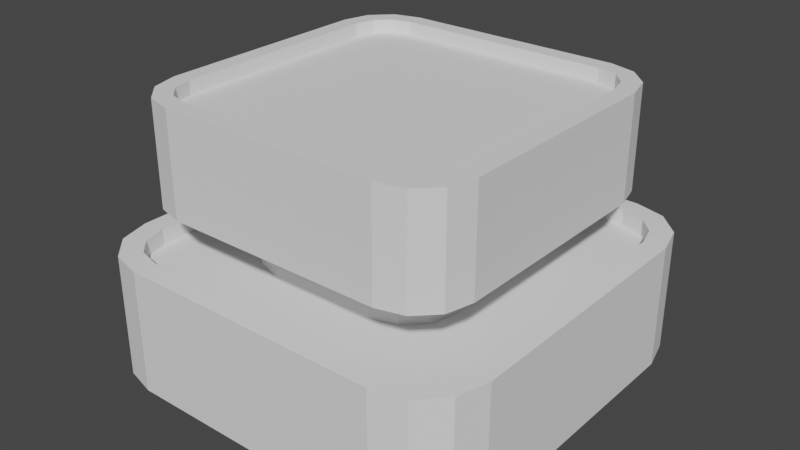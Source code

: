 # Source: shelf_low_poly.blend  (saved by Blender 3.1.7; exported with 4.5.12 LTS)
import bpy
from mathutils import Matrix  # noqa: F401  (used for matrix-valued properties, if any)

bpy.ops.wm.read_factory_settings(use_empty=True)
scene = bpy.context.scene
scene.name = 'Scene'

# ---- collections
col_collection = bpy.data.collections.new('Collection'); scene.collection.children.link(col_collection)

# ---- world
world_world = bpy.data.worlds.new('World'); scene.world = world_world
world_world.use_nodes = True; world_world.node_tree.nodes.clear()
_N = world_world.node_tree.nodes; _L = world_world.node_tree.links
n0 = _N.new('ShaderNodeOutputWorld'); n0.name = 'World Output'; n0.location = (300, 300)
n1 = _N.new('ShaderNodeBackground'); n1.name = 'Background'; n1.location = (10, 300)
n1.inputs[0].default_value = (0.05088, 0.05088, 0.05088, 1.0)
_L.new(n1.outputs[0], n0.inputs[0])
n0.is_active_output = True
world_world.color = (0.05088, 0.05088, 0.05088)
world_world.use_sun_shadow = False
world_world.sun_shadow_jitter_overblur = 0.0

# ---- meshes
me_cube_002 = bpy.data.meshes.new('Cube.002')
me_cube_002.from_pydata([(-0.673, -1.0, -1.0), (-1.0, -0.673, -1.0), (-0.8365, -0.9562, -1.0), (-0.9562, -0.8365, -1.0), (-0.8919, -0.6588, 1.0), (-0.6588, -0.8919, 1.0), (-0.8593, -0.7806, 1.0), (-0.7806, -0.8593, 1.0), (-1.0, 0.673, -1.0), (-0.673, 1.0, -1.0), (-0.9562, 0.8365, -1.0), (-0.8365, 0.9562, -1.0), (-0.6588, 0.8919, 1.0), (-0.8919, 0.6588, 1.0), (-0.7806, 0.8593, 1.0), (-0.8593, 0.7806, 1.0), (1.0, -0.673, -1.0), (0.673, -1.0, -1.0), (0.9562, -0.8365, -1.0), (0.8365, -0.9562, -1.0), (0.6588, -0.8919, 1.0), (0.8919, -0.6588, 1.0), (0.7806, -0.8593, 1.0), (0.8593, -0.7806, 1.0), (0.673, 1.0, -1.0), (1.0, 0.673, -1.0), (0.8365, 0.9562, -1.0), (0.9562, 0.8365, -1.0), (0.8919, 0.6588, 1.0), (0.6588, 0.8919, 1.0), (0.8593, 0.7806, 1.0), (0.7806, 0.8593, 1.0), (-0.673, -1.0, 1.0), (-0.8365, -0.9562, 1.0), (-0.9562, -0.8365, 1.0), (-1.0, -0.673, 1.0), (-0.8365, 0.9562, 1.0), (-0.673, 1.0, 1.0), (-0.9562, 0.8365, 1.0), (-1.0, 0.673, 1.0), (0.9562, 0.8365, 1.0), (1.0, 0.673, 1.0), (0.8365, 0.9562, 1.0), (0.673, 1.0, 1.0), (0.8365, -0.9562, 1.0), (0.673, -1.0, 1.0), (0.9562, -0.8365, 1.0), (1.0, -0.673, 1.0), (-0.6588, -0.8919, 0.735), (-0.7806, -0.8593, 0.735), (-0.8593, -0.7806, 0.735), (-0.8919, -0.6588, 0.735), (-0.7806, 0.8593, 0.735), (-0.6588, 0.8919, 0.735), (-0.8593, 0.7806, 0.735), (-0.8919, 0.6588, 0.735), (0.8593, 0.7806, 0.735), (0.8919, 0.6588, 0.735), (0.7806, 0.8593, 0.735), (0.6588, 0.8919, 0.735), (0.7806, -0.8593, 0.735), (0.6588, -0.8919, 0.735), (0.8593, -0.7806, 0.735), (0.8919, -0.6588, 0.735)], [], [(17, 45, 32, 0), (25, 41, 47, 16), (22, 23, 62, 60), (1, 35, 39, 8), (9, 37, 43, 24), (0, 32, 33, 2), (2, 33, 34, 3), (3, 34, 35, 1), (37, 9, 11, 36), (36, 11, 10, 38), (38, 10, 8, 39), (41, 25, 27, 40), (40, 27, 26, 42), (42, 26, 24, 43), (45, 17, 19, 44), (44, 19, 18, 46), (46, 18, 16, 47), (8, 10, 11, 9, 24, 26, 27, 25, 16, 18, 19, 17, 0, 2, 3, 1), (5, 7, 33, 32), (7, 6, 34, 33), (6, 4, 35, 34), (14, 12, 37, 36), (15, 14, 36, 38), (13, 15, 38, 39), (30, 28, 41, 40), (31, 30, 40, 42), (29, 31, 42, 43), (22, 20, 45, 44), (23, 22, 44, 46), (21, 23, 46, 47), (4, 13, 39, 35), (20, 5, 32, 45), (28, 21, 47, 41), (12, 29, 43, 37), (57, 56, 58, 59, 53, 52, 54, 55, 51, 50, 49, 48, 61, 60, 62, 63), (12, 14, 52, 53), (23, 21, 63, 62), (14, 15, 54, 52), (13, 4, 51, 55), (15, 13, 55, 54), (5, 20, 61, 48), (28, 30, 56, 57), (21, 28, 57, 63), (30, 31, 58, 56), (7, 5, 48, 49), (29, 12, 53, 59), (31, 29, 59, 58), (6, 7, 49, 50), (20, 22, 60, 61), (4, 6, 50, 51)])
_uv = me_cube_002.uv_layers.new(name='UVMap')
_uv.uv.foreach_set('vector', [0.375, 0.7909, 0.625, 0.7909, 0.625, 0.9591, 0.375, 0.9591, 0.375, 0.5409, 0.625, 0.5409, 0.625, 0.7091, 0.375, 0.7091, 0.6524, 0.7324, 0.6426, 0.7226, 0.6426, 0.7226, 0.6524, 0.7324, 0.375, 0.04087, 0.625, 0.04087, 0.625, 0.2091, 0.375, 0.2091, 0.375, 0.2909, 0.625, 0.2909, 0.625, 0.4591, 0.375, 0.4591, 0.375, 0.9591, 0.625, 0.9591, 0.625, 0.9796, 0.375, 0.9796, 0.375, 0.0, 0.625, 0.0, 0.625, 0.02044, 0.375, 0.02044, 0.375, 0.02044, 0.625, 0.02044, 0.625, 0.04087, 0.375, 0.04087, 0.625, 0.2909, 0.375, 0.2909, 0.375, 0.2704, 0.625, 0.2704, 0.625, 0.2704, 0.375, 0.2704, 0.375, 0.2296, 0.625, 0.2296, 0.625, 0.2296, 0.375, 0.2296, 0.375, 0.2091, 0.625, 0.2091, 0.625, 0.5409, 0.375, 0.5409, 0.375, 0.5204, 0.625, 0.5204, 0.625, 0.5204, 0.375, 0.5204, 0.375, 0.4796, 0.625, 0.4796, 0.625, 0.4796, 0.375, 0.4796, 0.375, 0.4591, 0.625, 0.4591, 0.625, 0.7909, 0.375, 0.7909, 0.375, 0.7704, 0.625, 0.7704, 0.625, 0.7704, 0.375, 0.7704, 0.375, 0.7296, 0.625, 0.7296, 0.625, 0.7296, 0.375, 0.7296, 0.375, 0.7091, 0.625, 0.7091, 0.125, 0.5409, 0.1305, 0.5204, 0.1454, 0.5055, 0.1659, 0.5, 0.3341, 0.5, 0.3546, 0.5055, 0.3695, 0.5204, 0.375, 0.5409, 0.375, 0.7091, 0.3695, 0.7296, 0.3546, 0.7445, 0.3341, 0.75, 0.1659, 0.75, 0.1454, 0.7445, 0.1305, 0.7296, 0.125, 0.7091, 0.8324, 0.7365, 0.8476, 0.7324, 0.8546, 0.7445, 0.8341, 0.75, 0.8476, 0.7324, 0.8574, 0.7226, 0.8695, 0.7296, 0.8546, 0.7445, 0.8574, 0.7226, 0.8615, 0.7074, 0.875, 0.7091, 0.8695, 0.7296, 0.8476, 0.5176, 0.8324, 0.5135, 0.8341, 0.5, 0.8546, 0.5055, 0.8574, 0.5274, 0.8476, 0.5176, 0.8546, 0.5055, 0.8695, 0.5204, 0.8615, 0.5426, 0.8574, 0.5274, 0.8695, 0.5204, 0.875, 0.5409, 0.6426, 0.5274, 0.6385, 0.5426, 0.625, 0.5409, 0.6305, 0.5204, 0.6524, 0.5176, 0.6426, 0.5274, 0.6305, 0.5204, 0.6454, 0.5055, 0.6676, 0.5135, 0.6524, 0.5176, 0.6454, 0.5055, 0.6659, 0.5, 0.6524, 0.7324, 0.6676, 0.7365, 0.6659, 0.75, 0.6454, 0.7445, 0.6426, 0.7226, 0.6524, 0.7324, 0.6454, 0.7445, 0.6305, 0.7296, 0.6385, 0.7074, 0.6426, 0.7226, 0.6305, 0.7296, 0.625, 0.7091, 0.8615, 0.7074, 0.8615, 0.5426, 0.875, 0.5409, 0.875, 0.7091, 0.6676, 0.7365, 0.8324, 0.7365, 0.8341, 0.75, 0.6659, 0.75, 0.6385, 0.5426, 0.6385, 0.7074, 0.625, 0.7091, 0.625, 0.5409, 0.8324, 0.5135, 0.6676, 0.5135, 0.6659, 0.5, 0.8341, 0.5, 0.6385, 0.5426, 0.6426, 0.5274, 0.6524, 0.5176, 0.6676, 0.5135, 0.8324, 0.5135, 0.8476, 0.5176, 0.8574, 0.5274, 0.8615, 0.5426, 0.8615, 0.7074, 0.8574, 0.7226, 0.8476, 0.7324, 0.8324, 0.7365, 0.6676, 0.7365, 0.6524, 0.7324, 0.6426, 0.7226, 0.6385, 0.7074, 0.8324, 0.5135, 0.8476, 0.5176, 0.8476, 0.5176, 0.8324, 0.5135, 0.6426, 0.7226, 0.6385, 0.7074, 0.6385, 0.7074, 0.6426, 0.7226, 0.8476, 0.5176, 0.8574, 0.5274, 0.8574, 0.5274, 0.8476, 0.5176, 0.8615, 0.5426, 0.8615, 0.7074, 0.8615, 0.7074, 0.8615, 0.5426, 0.8574, 0.5274, 0.8615, 0.5426, 0.8615, 0.5426, 0.8574, 0.5274, 0.8324, 0.7365, 0.6676, 0.7365, 0.6676, 0.7365, 0.8324, 0.7365, 0.6385, 0.5426, 0.6426, 0.5274, 0.6426, 0.5274, 0.6385, 0.5426, 0.6385, 0.7074, 0.6385, 0.5426, 0.6385, 0.5426, 0.6385, 0.7074, 0.6426, 0.5274, 0.6524, 0.5176, 0.6524, 0.5176, 0.6426, 0.5274, 0.8476, 0.7324, 0.8324, 0.7365, 0.8324, 0.7365, 0.8476, 0.7324, 0.6676, 0.5135, 0.8324, 0.5135, 0.8324, 0.5135, 0.6676, 0.5135, 0.6524, 0.5176, 0.6676, 0.5135, 0.6676, 0.5135, 0.6524, 0.5176, 0.8574, 0.7226, 0.8476, 0.7324, 0.8476, 0.7324, 0.8574, 0.7226, 0.6676, 0.7365, 0.6524, 0.7324, 0.6524, 0.7324, 0.6676, 0.7365, 0.8615, 0.7074, 0.8574, 0.7226, 0.8574, 0.7226, 0.8615, 0.7074])
me_cube_002.use_remesh_fix_poles = True
me_cube_002.use_remesh_preserve_attributes = False
me_cube_002.update()
me_cube_003 = bpy.data.meshes.new('Cube.003')
me_cube_003.from_pydata([(-1.0, 0.5055, 1.0), (-0.9338, 0.7528, 1.0), (-0.5055, 1.0, 1.0), (-0.7528, 0.9338, 1.0), (-1.0, -0.5055, 1.0), (-0.9338, -0.7528, 1.0), (-0.7528, -0.9338, 1.0), (-0.5055, -1.0, 1.0), (-0.5055, -1.0, -1.0), (-1.0, -0.5055, -1.0), (-0.7528, -0.9338, -1.0), (-0.9338, -0.7528, -1.0), (-1.0, -0.5055, 1.0), (-0.5055, -1.0, 1.0), (-0.9338, -0.7528, 1.0), (-0.7528, -0.9338, 1.0), (-1.0, 0.5055, -1.0), (-0.5055, 1.0, -1.0), (-0.9338, 0.7528, -1.0), (-0.7528, 0.9338, -1.0), (-0.5055, 1.0, 1.0), (-1.0, 0.5055, 1.0), (-0.7528, 0.9338, 1.0), (-0.9338, 0.7528, 1.0), (1.0, -0.5055, -1.0), (0.5055, -1.0, -1.0), (0.9338, -0.7528, -1.0), (0.7528, -0.9338, -1.0), (0.5055, -1.0, 1.0), (1.0, -0.5055, 1.0), (0.7528, -0.9338, 1.0), (0.9338, -0.7528, 1.0), (0.5055, 1.0, -1.0), (1.0, 0.5055, -1.0), (0.7528, 0.9338, -1.0), (0.9338, 0.7528, -1.0), (1.0, 0.5055, 1.0), (0.5055, 1.0, 1.0), (0.9338, 0.7528, 1.0), (0.7528, 0.9338, 1.0), (0.9338, 0.7528, 1.0), (1.0, 0.5055, 1.0), (0.7528, 0.9338, 1.0), (0.5055, 1.0, 1.0), (0.7528, -0.9338, 1.0), (0.5055, -1.0, 1.0), (0.9338, -0.7528, 1.0), (1.0, -0.5055, 1.0)], [], [(25, 28, 13, 8), (33, 36, 29, 24), (41, 40, 42, 43, 2, 3, 1, 0, 4, 5, 6, 7, 45, 44, 46, 47), (22, 23, 1, 3), (9, 12, 21, 16), (17, 20, 37, 32), (8, 13, 15, 10), (10, 15, 14, 11), (11, 14, 12, 9), (20, 17, 19, 22), (22, 19, 18, 23), (23, 18, 16, 21), (36, 33, 35, 38), (38, 35, 34, 39), (39, 34, 32, 37), (28, 25, 27, 30), (30, 27, 26, 31), (31, 26, 24, 29), (16, 18, 19, 17, 32, 34, 35, 33, 24, 26, 27, 25, 8, 10, 11, 9), (21, 12, 4, 0), (31, 29, 47, 46), (28, 30, 44, 45), (13, 28, 45, 7), (12, 14, 5, 4), (29, 36, 41, 47), (38, 39, 42, 40), (15, 13, 7, 6), (23, 21, 0, 1), (37, 20, 2, 43), (20, 22, 3, 2), (30, 31, 46, 44), (39, 37, 43, 42), (14, 15, 6, 5), (36, 38, 40, 41)])
_uv = me_cube_003.uv_layers.new(name='UVMap')
_uv.uv.foreach_set('vector', [0.375, 0.8118, 0.625, 0.8118, 0.625, 0.9382, 0.375, 0.9382, 0.375, 0.5618, 0.625, 0.5618, 0.625, 0.6882, 0.375, 0.6882, 0.625, 0.5618, 0.6333, 0.5309, 0.6559, 0.5083, 0.6868, 0.5, 0.8132, 0.5, 0.8441, 0.5083, 0.8667, 0.5309, 0.875, 0.5618, 0.875, 0.6882, 0.8667, 0.7191, 0.8441, 0.7417, 0.8132, 0.75, 0.6868, 0.75, 0.6559, 0.7417, 0.6333, 0.7191, 0.625, 0.6882, 0.625, 0.2809, 0.625, 0.2191, 0.625, 0.2191, 0.625, 0.2809, 0.375, 0.06181, 0.625, 0.06181, 0.625, 0.1882, 0.375, 0.1882, 0.375, 0.3118, 0.625, 0.3118, 0.625, 0.4382, 0.375, 0.4382, 0.375, 0.9382, 0.625, 0.9382, 0.625, 0.9691, 0.375, 0.9691, 0.375, 0.0, 0.625, 0.0, 0.625, 0.03091, 0.375, 0.03091, 0.375, 0.03091, 0.625, 0.03091, 0.625, 0.06181, 0.375, 0.06181, 0.625, 0.3118, 0.375, 0.3118, 0.375, 0.2809, 0.625, 0.2809, 0.625, 0.2809, 0.375, 0.2809, 0.375, 0.2191, 0.625, 0.2191, 0.625, 0.2191, 0.375, 0.2191, 0.375, 0.1882, 0.625, 0.1882, 0.625, 0.5618, 0.375, 0.5618, 0.375, 0.5309, 0.625, 0.5309, 0.625, 0.5309, 0.375, 0.5309, 0.375, 0.4691, 0.625, 0.4691, 0.625, 0.4691, 0.375, 0.4691, 0.375, 0.4382, 0.625, 0.4382, 0.625, 0.8118, 0.375, 0.8118, 0.375, 0.7809, 0.625, 0.7809, 0.625, 0.7809, 0.375, 0.7809, 0.375, 0.7191, 0.625, 0.7191, 0.625, 0.7191, 0.375, 0.7191, 0.375, 0.6882, 0.625, 0.6882, 0.125, 0.5618, 0.1333, 0.5309, 0.1559, 0.5083, 0.1868, 0.5, 0.3132, 0.5, 0.3441, 0.5083, 0.3667, 0.5309, 0.375, 0.5618, 0.375, 0.6882, 0.3667, 0.7191, 0.3441, 0.7417, 0.3132, 0.75, 0.1868, 0.75, 0.1559, 0.7417, 0.1333, 0.7191, 0.125, 0.6882, 0.625, 0.1882, 0.625, 0.06181, 0.625, 0.06181, 0.625, 0.1882, 0.625, 0.7191, 0.625, 0.6882, 0.625, 0.6882, 0.625, 0.7191, 0.625, 0.8118, 0.625, 0.7809, 0.625, 0.7809, 0.625, 0.8118, 0.625, 0.9382, 0.625, 0.8118, 0.625, 0.8118, 0.625, 0.9382, 0.625, 0.06181, 0.625, 0.03091, 0.625, 0.03091, 0.625, 0.06181, 0.625, 0.6882, 0.625, 0.5618, 0.625, 0.5618, 0.625, 0.6882, 0.625, 0.5309, 0.625, 0.4691, 0.625, 0.4691, 0.625, 0.5309, 0.625, 0.9691, 0.625, 0.9382, 0.625, 0.9382, 0.625, 0.9691, 0.625, 0.2191, 0.625, 0.1882, 0.625, 0.1882, 0.625, 0.2191, 0.625, 0.4382, 0.625, 0.3118, 0.625, 0.3118, 0.625, 0.4382, 0.625, 0.3118, 0.625, 0.2809, 0.625, 0.2809, 0.625, 0.3118, 0.625, 0.7809, 0.625, 0.7191, 0.625, 0.7191, 0.625, 0.7809, 0.625, 0.4691, 0.625, 0.4382, 0.625, 0.4382, 0.625, 0.4691, 0.625, 0.03091, 0.625, 0.0, 0.625, 0.0, 0.625, 0.03091, 0.625, 0.5618, 0.625, 0.5309, 0.625, 0.5309, 0.625, 0.5618])
me_cube_003.use_remesh_fix_poles = True
me_cube_003.use_remesh_preserve_attributes = False
me_cube_003.update()
me_cube_004 = bpy.data.meshes.new('Cube.004')
me_cube_004.from_pydata([(-0.673, -1.0, -1.0), (-1.0, -0.673, -1.0), (-0.8365, -0.9562, -1.0), (-0.9562, -0.8365, -1.0), (-0.8919, -0.6588, 1.0), (-0.6588, -0.8919, 1.0), (-0.8593, -0.7806, 1.0), (-0.7806, -0.8593, 1.0), (-1.0, 0.673, -1.0), (-0.673, 1.0, -1.0), (-0.9562, 0.8365, -1.0), (-0.8365, 0.9562, -1.0), (-0.6588, 0.8919, 1.0), (-0.8919, 0.6588, 1.0), (-0.7806, 0.8593, 1.0), (-0.8593, 0.7806, 1.0), (1.0, -0.673, -1.0), (0.673, -1.0, -1.0), (0.9562, -0.8365, -1.0), (0.8365, -0.9562, -1.0), (0.6588, -0.8919, 1.0), (0.8919, -0.6588, 1.0), (0.7806, -0.8593, 1.0), (0.8593, -0.7806, 1.0), (0.673, 1.0, -1.0), (1.0, 0.673, -1.0), (0.8365, 0.9562, -1.0), (0.9562, 0.8365, -1.0), (0.8919, 0.6588, 1.0), (0.6588, 0.8919, 1.0), (0.8593, 0.7806, 1.0), (0.7806, 0.8593, 1.0), (-0.673, -1.0, 1.0), (-0.8365, -0.9562, 1.0), (-0.9562, -0.8365, 1.0), (-1.0, -0.673, 1.0), (-0.8365, 0.9562, 1.0), (-0.673, 1.0, 1.0), (-0.9562, 0.8365, 1.0), (-1.0, 0.673, 1.0), (0.9562, 0.8365, 1.0), (1.0, 0.673, 1.0), (0.8365, 0.9562, 1.0), (0.673, 1.0, 1.0), (0.8365, -0.9562, 1.0), (0.673, -1.0, 1.0), (0.9562, -0.8365, 1.0), (1.0, -0.673, 1.0), (-0.6588, -0.8919, 0.735), (-0.7806, -0.8593, 0.735), (-0.8593, -0.7806, 0.735), (-0.8919, -0.6588, 0.735), (-0.7806, 0.8593, 0.735), (-0.6588, 0.8919, 0.735), (-0.8593, 0.7806, 0.735), (-0.8919, 0.6588, 0.735), (0.8593, 0.7806, 0.735), (0.8919, 0.6588, 0.735), (0.7806, 0.8593, 0.735), (0.6588, 0.8919, 0.735), (0.7806, -0.8593, 0.735), (0.6588, -0.8919, 0.735), (0.8593, -0.7806, 0.735), (0.8919, -0.6588, 0.735)], [], [(17, 45, 32, 0), (25, 41, 47, 16), (22, 23, 62, 60), (1, 35, 39, 8), (9, 37, 43, 24), (0, 32, 33, 2), (2, 33, 34, 3), (3, 34, 35, 1), (37, 9, 11, 36), (36, 11, 10, 38), (38, 10, 8, 39), (41, 25, 27, 40), (40, 27, 26, 42), (42, 26, 24, 43), (45, 17, 19, 44), (44, 19, 18, 46), (46, 18, 16, 47), (8, 10, 11, 9, 24, 26, 27, 25, 16, 18, 19, 17, 0, 2, 3, 1), (5, 7, 33, 32), (7, 6, 34, 33), (6, 4, 35, 34), (14, 12, 37, 36), (15, 14, 36, 38), (13, 15, 38, 39), (30, 28, 41, 40), (31, 30, 40, 42), (29, 31, 42, 43), (22, 20, 45, 44), (23, 22, 44, 46), (21, 23, 46, 47), (4, 13, 39, 35), (20, 5, 32, 45), (28, 21, 47, 41), (12, 29, 43, 37), (57, 56, 58, 59, 53, 52, 54, 55, 51, 50, 49, 48, 61, 60, 62, 63), (12, 14, 52, 53), (23, 21, 63, 62), (14, 15, 54, 52), (13, 4, 51, 55), (15, 13, 55, 54), (5, 20, 61, 48), (28, 30, 56, 57), (21, 28, 57, 63), (30, 31, 58, 56), (7, 5, 48, 49), (29, 12, 53, 59), (31, 29, 59, 58), (6, 7, 49, 50), (20, 22, 60, 61), (4, 6, 50, 51)])
_uv = me_cube_004.uv_layers.new(name='UVMap')
_uv.uv.foreach_set('vector', [0.375, 0.7909, 0.625, 0.7909, 0.625, 0.9591, 0.375, 0.9591, 0.375, 0.5409, 0.625, 0.5409, 0.625, 0.7091, 0.375, 0.7091, 0.6524, 0.7324, 0.6426, 0.7226, 0.6426, 0.7226, 0.6524, 0.7324, 0.375, 0.04087, 0.625, 0.04087, 0.625, 0.2091, 0.375, 0.2091, 0.375, 0.2909, 0.625, 0.2909, 0.625, 0.4591, 0.375, 0.4591, 0.375, 0.9591, 0.625, 0.9591, 0.625, 0.9796, 0.375, 0.9796, 0.375, 0.0, 0.625, 0.0, 0.625, 0.02044, 0.375, 0.02044, 0.375, 0.02044, 0.625, 0.02044, 0.625, 0.04087, 0.375, 0.04087, 0.625, 0.2909, 0.375, 0.2909, 0.375, 0.2704, 0.625, 0.2704, 0.625, 0.2704, 0.375, 0.2704, 0.375, 0.2296, 0.625, 0.2296, 0.625, 0.2296, 0.375, 0.2296, 0.375, 0.2091, 0.625, 0.2091, 0.625, 0.5409, 0.375, 0.5409, 0.375, 0.5204, 0.625, 0.5204, 0.625, 0.5204, 0.375, 0.5204, 0.375, 0.4796, 0.625, 0.4796, 0.625, 0.4796, 0.375, 0.4796, 0.375, 0.4591, 0.625, 0.4591, 0.625, 0.7909, 0.375, 0.7909, 0.375, 0.7704, 0.625, 0.7704, 0.625, 0.7704, 0.375, 0.7704, 0.375, 0.7296, 0.625, 0.7296, 0.625, 0.7296, 0.375, 0.7296, 0.375, 0.7091, 0.625, 0.7091, 0.125, 0.5409, 0.1305, 0.5204, 0.1454, 0.5055, 0.1659, 0.5, 0.3341, 0.5, 0.3546, 0.5055, 0.3695, 0.5204, 0.375, 0.5409, 0.375, 0.7091, 0.3695, 0.7296, 0.3546, 0.7445, 0.3341, 0.75, 0.1659, 0.75, 0.1454, 0.7445, 0.1305, 0.7296, 0.125, 0.7091, 0.8324, 0.7365, 0.8476, 0.7324, 0.8546, 0.7445, 0.8341, 0.75, 0.8476, 0.7324, 0.8574, 0.7226, 0.8695, 0.7296, 0.8546, 0.7445, 0.8574, 0.7226, 0.8615, 0.7074, 0.875, 0.7091, 0.8695, 0.7296, 0.8476, 0.5176, 0.8324, 0.5135, 0.8341, 0.5, 0.8546, 0.5055, 0.8574, 0.5274, 0.8476, 0.5176, 0.8546, 0.5055, 0.8695, 0.5204, 0.8615, 0.5426, 0.8574, 0.5274, 0.8695, 0.5204, 0.875, 0.5409, 0.6426, 0.5274, 0.6385, 0.5426, 0.625, 0.5409, 0.6305, 0.5204, 0.6524, 0.5176, 0.6426, 0.5274, 0.6305, 0.5204, 0.6454, 0.5055, 0.6676, 0.5135, 0.6524, 0.5176, 0.6454, 0.5055, 0.6659, 0.5, 0.6524, 0.7324, 0.6676, 0.7365, 0.6659, 0.75, 0.6454, 0.7445, 0.6426, 0.7226, 0.6524, 0.7324, 0.6454, 0.7445, 0.6305, 0.7296, 0.6385, 0.7074, 0.6426, 0.7226, 0.6305, 0.7296, 0.625, 0.7091, 0.8615, 0.7074, 0.8615, 0.5426, 0.875, 0.5409, 0.875, 0.7091, 0.6676, 0.7365, 0.8324, 0.7365, 0.8341, 0.75, 0.6659, 0.75, 0.6385, 0.5426, 0.6385, 0.7074, 0.625, 0.7091, 0.625, 0.5409, 0.8324, 0.5135, 0.6676, 0.5135, 0.6659, 0.5, 0.8341, 0.5, 0.6385, 0.5426, 0.6426, 0.5274, 0.6524, 0.5176, 0.6676, 0.5135, 0.8324, 0.5135, 0.8476, 0.5176, 0.8574, 0.5274, 0.8615, 0.5426, 0.8615, 0.7074, 0.8574, 0.7226, 0.8476, 0.7324, 0.8324, 0.7365, 0.6676, 0.7365, 0.6524, 0.7324, 0.6426, 0.7226, 0.6385, 0.7074, 0.8324, 0.5135, 0.8476, 0.5176, 0.8476, 0.5176, 0.8324, 0.5135, 0.6426, 0.7226, 0.6385, 0.7074, 0.6385, 0.7074, 0.6426, 0.7226, 0.8476, 0.5176, 0.8574, 0.5274, 0.8574, 0.5274, 0.8476, 0.5176, 0.8615, 0.5426, 0.8615, 0.7074, 0.8615, 0.7074, 0.8615, 0.5426, 0.8574, 0.5274, 0.8615, 0.5426, 0.8615, 0.5426, 0.8574, 0.5274, 0.8324, 0.7365, 0.6676, 0.7365, 0.6676, 0.7365, 0.8324, 0.7365, 0.6385, 0.5426, 0.6426, 0.5274, 0.6426, 0.5274, 0.6385, 0.5426, 0.6385, 0.7074, 0.6385, 0.5426, 0.6385, 0.5426, 0.6385, 0.7074, 0.6426, 0.5274, 0.6524, 0.5176, 0.6524, 0.5176, 0.6426, 0.5274, 0.8476, 0.7324, 0.8324, 0.7365, 0.8324, 0.7365, 0.8476, 0.7324, 0.6676, 0.5135, 0.8324, 0.5135, 0.8324, 0.5135, 0.6676, 0.5135, 0.6524, 0.5176, 0.6676, 0.5135, 0.6676, 0.5135, 0.6524, 0.5176, 0.8574, 0.7226, 0.8476, 0.7324, 0.8476, 0.7324, 0.8574, 0.7226, 0.6676, 0.7365, 0.6524, 0.7324, 0.6524, 0.7324, 0.6676, 0.7365, 0.8615, 0.7074, 0.8574, 0.7226, 0.8574, 0.7226, 0.8615, 0.7074])
me_cube_004.use_remesh_fix_poles = True
me_cube_004.use_remesh_preserve_attributes = False
me_cube_004.update()

# ---- objects
ob_cube = bpy.data.objects.new('Cube', me_cube_002)
ob_cube_001 = bpy.data.objects.new('Cube.001', me_cube_003)
ob_cube_002 = bpy.data.objects.new('Cube.002', me_cube_004)

# ---- transforms, parenting, visibility, modifiers, constraints
ob_cube.location = (0.0, 0.0, 0.0)
ob_cube.scale = (1.685, 1.685, 0.527)
ob_cube_001.location = (0.0, 0.0, 0.5142)
ob_cube_001.scale = (0.9003, 0.9003, 0.9003)
ob_cube_002.location = (0.0, 0.0, 1.329)
ob_cube_002.scale = (1.396, 1.396, 0.4365)

# ---- collection membership
scene.collection.objects.link(ob_cube)
scene.collection.objects.link(ob_cube_001)
scene.collection.objects.link(ob_cube_002)

# ---- scene / render settings (as saved in the file)
scene.frame_start = 1; scene.frame_end = 250; scene.frame_set(1)
scene.render.engine = 'BLENDER_EEVEE_NEXT'
scene.cycles.sampling_pattern = 'TABULATED_SOBOL'
scene.cycles.use_light_tree = False
scene.view_settings.view_transform = 'Filmic'
bpy.context.view_layer.update()

# ---- added for rendering (the .blend has no active camera and no usable light): camera, sun
cam_auto = bpy.data.cameras.new('AutoCamera')
cam_auto.lens = 50.0
cam_auto.sensor_width = 36.0
cam_auto.clip_end = 1000.0
ob_auto_camera = bpy.data.objects.new('AutoCamera', cam_auto)
scene.collection.objects.link(ob_auto_camera)
ob_auto_camera.location = (4.89378, -5.87253, 4.53425)
ob_auto_camera.rotation_euler = (1.09748, -7.21219e-08, 0.694738)
scene.camera = ob_auto_camera
light_auto_sun = bpy.data.lights.new('AutoSun', 'SUN')
light_auto_sun.energy = 3.0
light_auto_sun.angle = 0.0523599
ob_auto_sun = bpy.data.objects.new('AutoSun', light_auto_sun)
scene.collection.objects.link(ob_auto_sun)
ob_auto_sun.rotation_euler = (0.872665, 0.174533, 0.523599)
bpy.context.view_layer.update()
